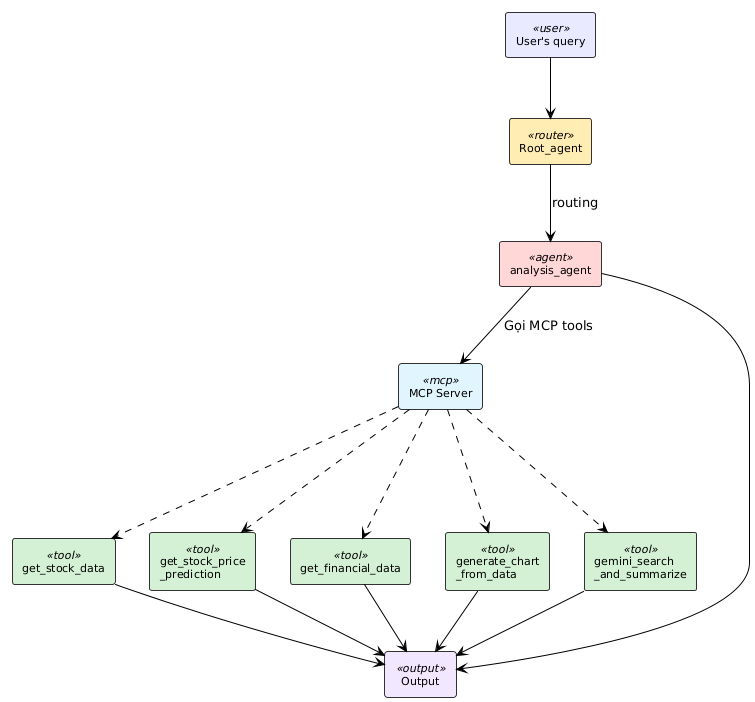

The diagram above was rendered by PlantUML. Its source (embedded in the PNG):
@startuml
!pragma charset UTF-8

!theme plain
skinparam backgroundColor #FFFFFF
skinparam shadowing false
skinparam defaultFontName "Times New Roman"


skinparam rectangle {
    BackgroundColor<<user>> #E8E8FF
    BackgroundColor<<router>> #FFECB3
    BackgroundColor<<agent>> #FFD6D6
    BackgroundColor<<mcp>> #E1F5FE
    BackgroundColor<<tool>> #D4F1D4
    BackgroundColor<<output>> #F0E6FF
    BorderColor #333333
    FontSize 11
}

rectangle "User's query" as query <<user>>
rectangle "Root_agent" as root <<router>>
rectangle "analysis_agent" as analysis <<agent>>
rectangle "MCP Server" as mcp <<mcp>>
rectangle "Output" as output <<output>>

rectangle "get_stock_data" as stock_data <<tool>>
rectangle "get_stock_price\n_prediction" as prediction <<tool>>
rectangle "get_financial_data" as financial <<tool>>
rectangle "generate_chart\n_from_data" as chart <<tool>>
rectangle "gemini_search\n_and_summarize" as gemini <<tool>>

query --> root
root --> analysis : "routing"

analysis --> mcp : "Gọi MCP tools"

mcp -.-> stock_data
mcp -.-> prediction
mcp -.-> financial
mcp -.-> chart
mcp -.-> gemini

stock_data --> output
prediction --> output
financial --> output
chart --> output
gemini --> output

analysis --> output
@enduml